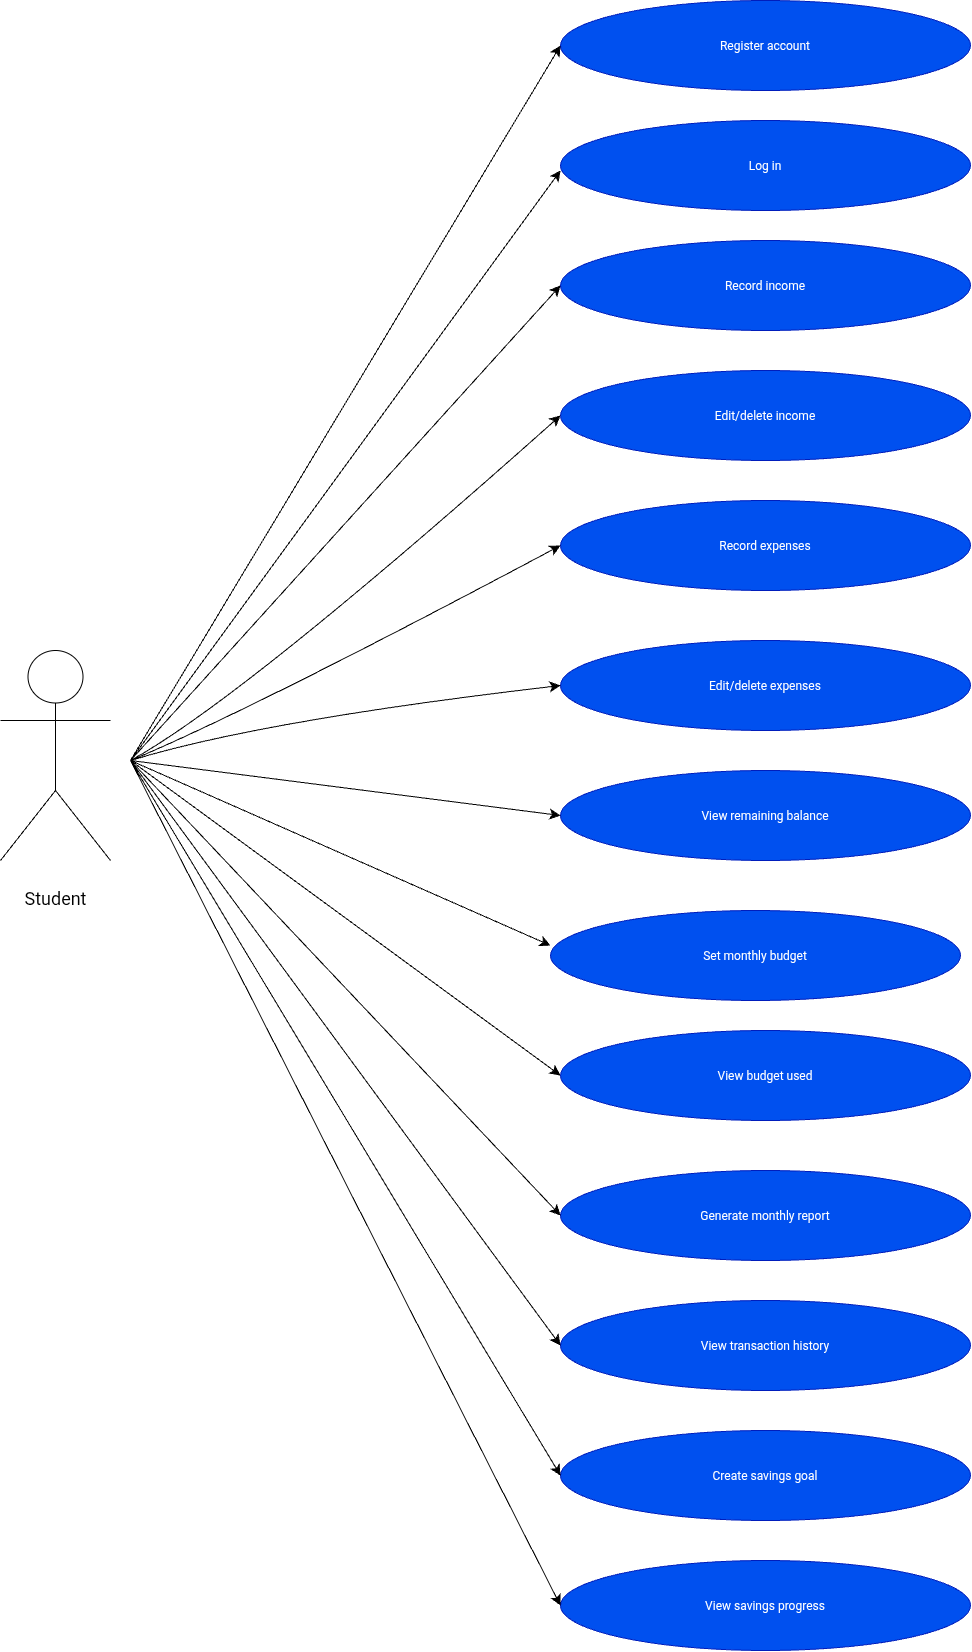

The diagram above was exported from draw.io. Its source (the exported page's mxGraphModel, read from the mxfile embedded in the PNG):
<mxGraphModel dx="4579" dy="3325" grid="1" gridSize="10" guides="1" tooltips="1" connect="1" arrows="1" fold="1" page="1" pageScale="1" pageWidth="827" pageHeight="1169" background="light-dark(#ffffff, #121212)" math="0" shadow="0">
  <root>
    <mxCell id="0" />
    <mxCell id="1" parent="0" />
    <mxCell id="ka5nNHbv2z0NaLB2Q5vq-1" parent="1" style="shape=umlActor;verticalLabelPosition=bottom;verticalAlign=top;html=1;outlineConnect=0;labelPerimeter=1;" value="&lt;font style=&quot;font-size: 18px;&quot;&gt;&lt;br&gt;&lt;/font&gt;&lt;div&gt;&lt;font style=&quot;font-size: 18px;&quot;&gt;Student&lt;/font&gt;&lt;/div&gt;" vertex="1">
      <mxGeometry height="210" width="110" x="-870" y="330" as="geometry" />
    </mxCell>
    <mxCell id="ka5nNHbv2z0NaLB2Q5vq-2" parent="1" style="ellipse;whiteSpace=wrap;html=1;shapeInside=1;fillColor=#0050ef;fontColor=#ffffff;strokeColor=#001DBC;" value="Register account" vertex="1">
      <mxGeometry height="90" width="410" x="-310" y="-320" as="geometry" />
    </mxCell>
    <mxCell id="ka5nNHbv2z0NaLB2Q5vq-3" parent="1" style="ellipse;whiteSpace=wrap;html=1;shapeInside=1;fillColor=#0050ef;fontColor=#ffffff;strokeColor=#001DBC;" value="Log in" vertex="1">
      <mxGeometry height="90" width="410" x="-310" y="-200" as="geometry" />
    </mxCell>
    <mxCell id="ka5nNHbv2z0NaLB2Q5vq-4" parent="1" style="ellipse;whiteSpace=wrap;html=1;shapeInside=1;fillColor=#0050ef;fontColor=#ffffff;strokeColor=#001DBC;" value="Record income" vertex="1">
      <mxGeometry height="90" width="410" x="-310" y="-80" as="geometry" />
    </mxCell>
    <mxCell id="ka5nNHbv2z0NaLB2Q5vq-5" parent="1" style="ellipse;whiteSpace=wrap;html=1;shapeInside=1;fillColor=#0050ef;fontColor=#ffffff;strokeColor=#001DBC;" value="Edit/delete income" vertex="1">
      <mxGeometry height="90" width="410" x="-310" y="50" as="geometry" />
    </mxCell>
    <mxCell id="ka5nNHbv2z0NaLB2Q5vq-6" parent="1" style="ellipse;whiteSpace=wrap;html=1;shapeInside=1;fillColor=#0050ef;fontColor=#ffffff;strokeColor=#001DBC;" value="Record expenses" vertex="1">
      <mxGeometry height="90" width="410" x="-310" y="180" as="geometry" />
    </mxCell>
    <mxCell id="ka5nNHbv2z0NaLB2Q5vq-7" parent="1" style="ellipse;whiteSpace=wrap;html=1;shapeInside=1;fillColor=#0050ef;fontColor=#ffffff;strokeColor=#001DBC;" value="Edit/delete expenses" vertex="1">
      <mxGeometry height="90" width="410" x="-310" y="320" as="geometry" />
    </mxCell>
    <mxCell id="ka5nNHbv2z0NaLB2Q5vq-8" parent="1" style="ellipse;whiteSpace=wrap;html=1;shapeInside=1;fillColor=#0050ef;fontColor=#ffffff;strokeColor=#001DBC;" value="View remaining balance" vertex="1">
      <mxGeometry height="90" width="410" x="-310" y="450" as="geometry" />
    </mxCell>
    <mxCell id="ka5nNHbv2z0NaLB2Q5vq-9" parent="1" style="ellipse;whiteSpace=wrap;html=1;shapeInside=1;fillColor=#0050ef;fontColor=#ffffff;strokeColor=#001DBC;" value="Set monthly budget" vertex="1">
      <mxGeometry height="90" width="410" x="-320" y="590" as="geometry" />
    </mxCell>
    <mxCell id="ka5nNHbv2z0NaLB2Q5vq-10" parent="1" style="ellipse;whiteSpace=wrap;html=1;shapeInside=1;fillColor=#0050ef;fontColor=#ffffff;strokeColor=#001DBC;" value="View budget used" vertex="1">
      <mxGeometry height="90" width="410" x="-310" y="710" as="geometry" />
    </mxCell>
    <mxCell id="ka5nNHbv2z0NaLB2Q5vq-11" parent="1" style="ellipse;whiteSpace=wrap;html=1;shapeInside=1;fillColor=#0050ef;fontColor=#ffffff;strokeColor=#001DBC;" value="Generate monthly report" vertex="1">
      <mxGeometry height="90" width="410" x="-310" y="850" as="geometry" />
    </mxCell>
    <mxCell id="ka5nNHbv2z0NaLB2Q5vq-12" parent="1" style="ellipse;whiteSpace=wrap;html=1;shapeInside=1;fillColor=#0050ef;fontColor=#ffffff;strokeColor=#001DBC;" value="View transaction history" vertex="1">
      <mxGeometry height="90" width="410" x="-310" y="980" as="geometry" />
    </mxCell>
    <mxCell id="ka5nNHbv2z0NaLB2Q5vq-13" parent="1" style="ellipse;whiteSpace=wrap;html=1;shapeInside=1;fillColor=#0050ef;fontColor=#ffffff;strokeColor=#001DBC;" value="Create savings goal" vertex="1">
      <mxGeometry height="90" width="410" x="-310" y="1110" as="geometry" />
    </mxCell>
    <mxCell id="ka5nNHbv2z0NaLB2Q5vq-15" parent="1" style="ellipse;whiteSpace=wrap;html=1;shapeInside=1;fillColor=#0050ef;fontColor=#ffffff;strokeColor=#001DBC;" value="View savings progress" vertex="1">
      <mxGeometry height="90" width="410" x="-310" y="1240" as="geometry" />
    </mxCell>
    <mxCell id="ka5nNHbv2z0NaLB2Q5vq-16" edge="1" parent="1" style="endArrow=classic;html=1;rounded=0;fontSize=12;defaultLabelBackgroundColor=page;startSize=8;endSize=8;curved=1;entryX=0;entryY=0.5;entryDx=0;entryDy=0;" target="ka5nNHbv2z0NaLB2Q5vq-2" value="">
      <mxGeometry height="50" relative="1" width="50" as="geometry">
        <mxPoint x="-740" y="440" as="sourcePoint" />
        <mxPoint x="-350" y="-240" as="targetPoint" />
      </mxGeometry>
    </mxCell>
    <mxCell id="ka5nNHbv2z0NaLB2Q5vq-17" edge="1" parent="1" style="endArrow=classic;html=1;rounded=0;fontSize=12;defaultLabelBackgroundColor=page;startSize=8;endSize=8;curved=1;entryX=0;entryY=0.5;entryDx=0;entryDy=0;" value="">
      <mxGeometry height="50" relative="1" width="50" as="geometry">
        <mxPoint x="-740" y="440" as="sourcePoint" />
        <mxPoint x="-310" y="-150" as="targetPoint" />
      </mxGeometry>
    </mxCell>
    <mxCell id="ka5nNHbv2z0NaLB2Q5vq-18" edge="1" parent="1" style="endArrow=classic;html=1;rounded=0;fontSize=12;defaultLabelBackgroundColor=page;startSize=8;endSize=8;curved=1;entryX=0;entryY=0.5;entryDx=0;entryDy=0;" target="ka5nNHbv2z0NaLB2Q5vq-4" value="">
      <mxGeometry height="50" relative="1" width="50" as="geometry">
        <mxPoint x="-740" y="440" as="sourcePoint" />
        <mxPoint x="-300" y="-140" as="targetPoint" />
      </mxGeometry>
    </mxCell>
    <mxCell id="ka5nNHbv2z0NaLB2Q5vq-19" edge="1" parent="1" style="endArrow=classic;html=1;rounded=0;fontSize=12;defaultLabelBackgroundColor=page;startSize=8;endSize=8;curved=1;entryX=0;entryY=0.5;entryDx=0;entryDy=0;" target="ka5nNHbv2z0NaLB2Q5vq-5" value="">
      <mxGeometry height="50" relative="1" width="50" as="geometry">
        <Array as="points">
          <mxPoint x="-630" y="380" />
        </Array>
        <mxPoint x="-740" y="440" as="sourcePoint" />
        <mxPoint x="-300" y="-25" as="targetPoint" />
      </mxGeometry>
    </mxCell>
    <mxCell id="ka5nNHbv2z0NaLB2Q5vq-20" edge="1" parent="1" style="endArrow=classic;html=1;rounded=0;fontSize=12;defaultLabelBackgroundColor=page;startSize=8;endSize=8;curved=1;entryX=0;entryY=0.5;entryDx=0;entryDy=0;" target="ka5nNHbv2z0NaLB2Q5vq-6" value="">
      <mxGeometry height="50" relative="1" width="50" x="0.0098" y="2.71" as="geometry">
        <Array as="points">
          <mxPoint x="-620" y="390" />
        </Array>
        <mxPoint x="-740" y="440" as="sourcePoint" />
        <mxPoint x="-300" y="105" as="targetPoint" />
      </mxGeometry>
    </mxCell>
    <mxCell id="ka5nNHbv2z0NaLB2Q5vq-21" edge="1" parent="1" style="endArrow=classic;html=1;rounded=0;fontSize=12;defaultLabelBackgroundColor=page;startSize=8;endSize=8;curved=1;entryX=0;entryY=0.5;entryDx=0;entryDy=0;" target="ka5nNHbv2z0NaLB2Q5vq-7" value="">
      <mxGeometry height="50" relative="1" width="50" x="0.0224" y="4.56" as="geometry">
        <Array as="points">
          <mxPoint x="-610" y="400" />
        </Array>
        <mxPoint x="-740" y="440" as="sourcePoint" />
        <mxPoint x="-320" y="370" as="targetPoint" />
      </mxGeometry>
    </mxCell>
    <mxCell id="ka5nNHbv2z0NaLB2Q5vq-23" edge="1" parent="1" style="endArrow=classic;html=1;rounded=0;fontSize=12;defaultLabelBackgroundColor=page;startSize=8;endSize=8;curved=1;entryX=0;entryY=0.5;entryDx=0;entryDy=0;" target="ka5nNHbv2z0NaLB2Q5vq-8" value="">
      <mxGeometry height="50" relative="1" width="50" as="geometry">
        <mxPoint x="-740" y="440" as="sourcePoint" />
        <mxPoint x="-450" y="430" as="targetPoint" />
      </mxGeometry>
    </mxCell>
    <mxCell id="ka5nNHbv2z0NaLB2Q5vq-25" edge="1" parent="1" style="endArrow=classic;html=1;rounded=0;fontSize=12;defaultLabelBackgroundColor=page;startSize=8;endSize=8;curved=1;entryX=0;entryY=0.5;entryDx=0;entryDy=0;" value="">
      <mxGeometry height="50" relative="1" width="50" as="geometry">
        <mxPoint x="-740" y="440" as="sourcePoint" />
        <mxPoint x="-319.9999999999998" y="625" as="targetPoint" />
      </mxGeometry>
    </mxCell>
    <mxCell id="ka5nNHbv2z0NaLB2Q5vq-27" edge="1" parent="1" style="endArrow=classic;html=1;rounded=0;fontSize=12;defaultLabelBackgroundColor=page;startSize=8;endSize=8;curved=1;entryX=0;entryY=0.5;entryDx=0;entryDy=0;" target="ka5nNHbv2z0NaLB2Q5vq-10" value="">
      <mxGeometry height="50" relative="1" width="50" as="geometry">
        <mxPoint x="-740" y="440" as="sourcePoint" />
        <mxPoint x="-309.9999999999998" y="635" as="targetPoint" />
      </mxGeometry>
    </mxCell>
    <mxCell id="ka5nNHbv2z0NaLB2Q5vq-28" edge="1" parent="1" style="endArrow=classic;html=1;rounded=0;fontSize=12;defaultLabelBackgroundColor=page;startSize=8;endSize=8;curved=1;entryX=0;entryY=0.5;entryDx=0;entryDy=0;" target="ka5nNHbv2z0NaLB2Q5vq-11" value="">
      <mxGeometry height="50" relative="1" width="50" as="geometry">
        <mxPoint x="-740" y="440" as="sourcePoint" />
        <mxPoint x="-320" y="910" as="targetPoint" />
      </mxGeometry>
    </mxCell>
    <mxCell id="ka5nNHbv2z0NaLB2Q5vq-29" edge="1" parent="1" style="endArrow=classic;html=1;rounded=0;fontSize=12;defaultLabelBackgroundColor=page;startSize=8;endSize=8;curved=1;entryX=0;entryY=0.5;entryDx=0;entryDy=0;" target="ka5nNHbv2z0NaLB2Q5vq-12" value="">
      <mxGeometry height="50" relative="1" width="50" as="geometry">
        <mxPoint x="-740" y="440" as="sourcePoint" />
        <mxPoint x="-300" y="905" as="targetPoint" />
      </mxGeometry>
    </mxCell>
    <mxCell id="ka5nNHbv2z0NaLB2Q5vq-30" edge="1" parent="1" style="endArrow=classic;html=1;rounded=0;fontSize=12;defaultLabelBackgroundColor=page;startSize=8;endSize=8;curved=1;entryX=0;entryY=0.5;entryDx=0;entryDy=0;" target="ka5nNHbv2z0NaLB2Q5vq-13" value="">
      <mxGeometry height="50" relative="1" width="50" as="geometry">
        <mxPoint x="-740" y="440" as="sourcePoint" />
        <mxPoint x="-300" y="1035" as="targetPoint" />
      </mxGeometry>
    </mxCell>
    <mxCell id="ka5nNHbv2z0NaLB2Q5vq-31" edge="1" parent="1" style="endArrow=classic;html=1;rounded=0;fontSize=12;defaultLabelBackgroundColor=page;startSize=8;endSize=8;curved=1;entryX=0;entryY=0.5;entryDx=0;entryDy=0;" target="ka5nNHbv2z0NaLB2Q5vq-15" value="">
      <mxGeometry height="50" relative="1" width="50" as="geometry">
        <mxPoint x="-740" y="440" as="sourcePoint" />
        <mxPoint x="-300" y="1165" as="targetPoint" />
      </mxGeometry>
    </mxCell>
  </root>
</mxGraphModel>